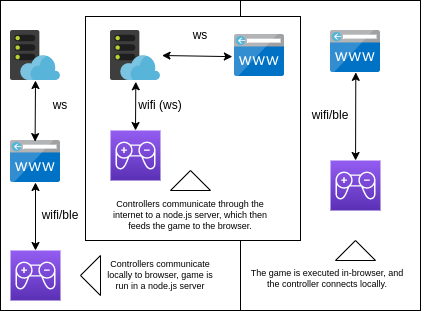

The diagram above was exported from draw.io. Its source (the exported page's mxGraphModel, read from the mxfile embedded in the PNG):
<mxGraphModel dx="813" dy="403" grid="1" gridSize="10" guides="1" tooltips="1" connect="1" arrows="1" fold="1" page="1" pageScale="1" pageWidth="827" pageHeight="1169" math="0" shadow="0">
  <root>
    <mxCell id="0" />
    <mxCell id="1" parent="0" />
    <mxCell id="SBg464jp567R4S34Hj4o-41" value="" style="rounded=0;whiteSpace=wrap;html=1;fontSize=9;" vertex="1" parent="1">
      <mxGeometry x="330" y="380" width="180" height="310" as="geometry" />
    </mxCell>
    <mxCell id="SBg464jp567R4S34Hj4o-36" value="" style="rounded=0;whiteSpace=wrap;html=1;fontSize=9;" vertex="1" parent="1">
      <mxGeometry x="90" y="380" width="240" height="310" as="geometry" />
    </mxCell>
    <mxCell id="SBg464jp567R4S34Hj4o-35" value="" style="rounded=0;whiteSpace=wrap;html=1;fontSize=9;" vertex="1" parent="1">
      <mxGeometry x="175" y="396" width="215" height="224" as="geometry" />
    </mxCell>
    <mxCell id="SBg464jp567R4S34Hj4o-4" value="" style="sketch=0;aspect=fixed;html=1;points=[];align=center;image;fontSize=12;image=img/lib/mscae/CustomDomain.svg;" vertex="1" parent="1">
      <mxGeometry x="100" y="520" width="50" height="42" as="geometry" />
    </mxCell>
    <mxCell id="SBg464jp567R4S34Hj4o-5" value="" style="sketch=0;aspect=fixed;html=1;points=[];align=center;image;fontSize=12;image=img/lib/mscae/WebHosting.svg;" vertex="1" parent="1">
      <mxGeometry x="100" y="410" width="50" height="50" as="geometry" />
    </mxCell>
    <mxCell id="SBg464jp567R4S34Hj4o-6" value="" style="sketch=0;points=[[0,0,0],[0.25,0,0],[0.5,0,0],[0.75,0,0],[1,0,0],[0,1,0],[0.25,1,0],[0.5,1,0],[0.75,1,0],[1,1,0],[0,0.25,0],[0,0.5,0],[0,0.75,0],[1,0.25,0],[1,0.5,0],[1,0.75,0]];outlineConnect=0;fontColor=#232F3E;gradientColor=#945DF2;gradientDirection=north;fillColor=#5A30B5;strokeColor=#ffffff;dashed=0;verticalLabelPosition=bottom;verticalAlign=top;align=center;html=1;fontSize=12;fontStyle=0;aspect=fixed;shape=mxgraph.aws4.resourceIcon;resIcon=mxgraph.aws4.game_tech2;" vertex="1" parent="1">
      <mxGeometry x="100" y="630" width="50" height="50" as="geometry" />
    </mxCell>
    <mxCell id="SBg464jp567R4S34Hj4o-7" value="" style="endArrow=classic;startArrow=classic;html=1;rounded=0;entryX=0.5;entryY=0;entryDx=0;entryDy=0;entryPerimeter=0;" edge="1" parent="1" target="SBg464jp567R4S34Hj4o-6">
      <mxGeometry width="50" height="50" relative="1" as="geometry">
        <mxPoint x="125" y="562" as="sourcePoint" />
        <mxPoint x="170" y="512" as="targetPoint" />
      </mxGeometry>
    </mxCell>
    <mxCell id="SBg464jp567R4S34Hj4o-8" value="" style="endArrow=classic;startArrow=classic;html=1;rounded=0;exitX=0.492;exitY=0.026;exitDx=0;exitDy=0;exitPerimeter=0;" edge="1" parent="1" source="SBg464jp567R4S34Hj4o-4">
      <mxGeometry width="50" height="50" relative="1" as="geometry">
        <mxPoint x="120" y="510" as="sourcePoint" />
        <mxPoint x="125" y="460" as="targetPoint" />
      </mxGeometry>
    </mxCell>
    <mxCell id="SBg464jp567R4S34Hj4o-10" value="ws" style="text;html=1;strokeColor=none;fillColor=none;align=center;verticalAlign=middle;whiteSpace=wrap;rounded=0;" vertex="1" parent="1">
      <mxGeometry x="120" y="470" width="60" height="30" as="geometry" />
    </mxCell>
    <mxCell id="SBg464jp567R4S34Hj4o-11" value="wifi/ble" style="text;html=1;strokeColor=none;fillColor=none;align=center;verticalAlign=middle;whiteSpace=wrap;rounded=0;" vertex="1" parent="1">
      <mxGeometry x="120" y="580" width="60" height="30" as="geometry" />
    </mxCell>
    <mxCell id="SBg464jp567R4S34Hj4o-12" value="" style="sketch=0;aspect=fixed;html=1;points=[];align=center;image;fontSize=12;image=img/lib/mscae/CustomDomain.svg;" vertex="1" parent="1">
      <mxGeometry x="324" y="414" width="50" height="42" as="geometry" />
    </mxCell>
    <mxCell id="SBg464jp567R4S34Hj4o-13" value="" style="sketch=0;aspect=fixed;html=1;points=[];align=center;image;fontSize=12;image=img/lib/mscae/WebHosting.svg;" vertex="1" parent="1">
      <mxGeometry x="200" y="410" width="50" height="50" as="geometry" />
    </mxCell>
    <mxCell id="SBg464jp567R4S34Hj4o-14" value="" style="sketch=0;points=[[0,0,0],[0.25,0,0],[0.5,0,0],[0.75,0,0],[1,0,0],[0,1,0],[0.25,1,0],[0.5,1,0],[0.75,1,0],[1,1,0],[0,0.25,0],[0,0.5,0],[0,0.75,0],[1,0.25,0],[1,0.5,0],[1,0.75,0]];outlineConnect=0;fontColor=#232F3E;gradientColor=#945DF2;gradientDirection=north;fillColor=#5A30B5;strokeColor=#ffffff;dashed=0;verticalLabelPosition=bottom;verticalAlign=top;align=center;html=1;fontSize=12;fontStyle=0;aspect=fixed;shape=mxgraph.aws4.resourceIcon;resIcon=mxgraph.aws4.game_tech2;" vertex="1" parent="1">
      <mxGeometry x="200" y="510" width="50" height="50" as="geometry" />
    </mxCell>
    <mxCell id="SBg464jp567R4S34Hj4o-15" value="" style="endArrow=classic;startArrow=classic;html=1;rounded=0;entryX=0.5;entryY=0;entryDx=0;entryDy=0;entryPerimeter=0;exitX=0.506;exitY=1.026;exitDx=0;exitDy=0;exitPerimeter=0;" edge="1" parent="1" target="SBg464jp567R4S34Hj4o-14" source="SBg464jp567R4S34Hj4o-13">
      <mxGeometry width="50" height="50" relative="1" as="geometry">
        <mxPoint x="275" y="572" as="sourcePoint" />
        <mxPoint x="320" y="522" as="targetPoint" />
      </mxGeometry>
    </mxCell>
    <mxCell id="SBg464jp567R4S34Hj4o-16" value="" style="endArrow=classic;startArrow=classic;html=1;rounded=0;exitX=-0.043;exitY=0.527;exitDx=0;exitDy=0;exitPerimeter=0;entryX=1.031;entryY=0.5;entryDx=0;entryDy=0;entryPerimeter=0;" edge="1" parent="1" source="SBg464jp567R4S34Hj4o-12" target="SBg464jp567R4S34Hj4o-13">
      <mxGeometry width="50" height="50" relative="1" as="geometry">
        <mxPoint x="270" y="520" as="sourcePoint" />
        <mxPoint x="275" y="470" as="targetPoint" />
      </mxGeometry>
    </mxCell>
    <mxCell id="SBg464jp567R4S34Hj4o-17" value="ws" style="text;html=1;strokeColor=none;fillColor=none;align=center;verticalAlign=middle;whiteSpace=wrap;rounded=0;" vertex="1" parent="1">
      <mxGeometry x="260" y="400" width="60" height="30" as="geometry" />
    </mxCell>
    <mxCell id="SBg464jp567R4S34Hj4o-18" value="wifi (ws)" style="text;html=1;strokeColor=none;fillColor=none;align=center;verticalAlign=middle;whiteSpace=wrap;rounded=0;" vertex="1" parent="1">
      <mxGeometry x="220" y="470" width="60" height="30" as="geometry" />
    </mxCell>
    <mxCell id="SBg464jp567R4S34Hj4o-19" value="" style="sketch=0;aspect=fixed;html=1;points=[];align=center;image;fontSize=12;image=img/lib/mscae/CustomDomain.svg;" vertex="1" parent="1">
      <mxGeometry x="420" y="410" width="50" height="42" as="geometry" />
    </mxCell>
    <mxCell id="SBg464jp567R4S34Hj4o-21" value="" style="sketch=0;points=[[0,0,0],[0.25,0,0],[0.5,0,0],[0.75,0,0],[1,0,0],[0,1,0],[0.25,1,0],[0.5,1,0],[0.75,1,0],[1,1,0],[0,0.25,0],[0,0.5,0],[0,0.75,0],[1,0.25,0],[1,0.5,0],[1,0.75,0]];outlineConnect=0;fontColor=#232F3E;gradientColor=#945DF2;gradientDirection=north;fillColor=#5A30B5;strokeColor=#ffffff;dashed=0;verticalLabelPosition=bottom;verticalAlign=top;align=center;html=1;fontSize=12;fontStyle=0;aspect=fixed;shape=mxgraph.aws4.resourceIcon;resIcon=mxgraph.aws4.game_tech2;" vertex="1" parent="1">
      <mxGeometry x="420" y="540" width="50" height="50" as="geometry" />
    </mxCell>
    <mxCell id="SBg464jp567R4S34Hj4o-22" value="" style="endArrow=classic;startArrow=classic;html=1;rounded=0;exitX=0.506;exitY=0.997;exitDx=0;exitDy=0;exitPerimeter=0;" edge="1" parent="1" target="SBg464jp567R4S34Hj4o-21" source="SBg464jp567R4S34Hj4o-19">
      <mxGeometry width="50" height="50" relative="1" as="geometry">
        <mxPoint x="445" y="557" as="sourcePoint" />
        <mxPoint x="480" y="653" as="targetPoint" />
      </mxGeometry>
    </mxCell>
    <mxCell id="SBg464jp567R4S34Hj4o-25" value="wifi/ble" style="text;html=1;strokeColor=none;fillColor=none;align=center;verticalAlign=middle;whiteSpace=wrap;rounded=0;" vertex="1" parent="1">
      <mxGeometry x="390" y="480" width="60" height="30" as="geometry" />
    </mxCell>
    <mxCell id="SBg464jp567R4S34Hj4o-30" value="&lt;span style=&quot;text-align: justify&quot;&gt;Controllers communicate locally to browser, game is run in a node.js server&lt;/span&gt;" style="text;html=1;strokeColor=none;fillColor=none;align=center;verticalAlign=middle;whiteSpace=wrap;rounded=0;fontSize=9;" vertex="1" parent="1">
      <mxGeometry x="190" y="640" width="120" height="30" as="geometry" />
    </mxCell>
    <mxCell id="SBg464jp567R4S34Hj4o-31" value="" style="triangle;whiteSpace=wrap;html=1;fontSize=9;rotation=-180;" vertex="1" parent="1">
      <mxGeometry x="170" y="635" width="20" height="40" as="geometry" />
    </mxCell>
    <mxCell id="SBg464jp567R4S34Hj4o-33" value="&lt;span style=&quot;text-align: justify&quot;&gt;Controllers communicate through the internet to a node.js server, which then feeds the game to the browser.&lt;/span&gt;" style="text;html=1;strokeColor=none;fillColor=none;align=center;verticalAlign=middle;whiteSpace=wrap;rounded=0;fontSize=9;" vertex="1" parent="1">
      <mxGeometry x="200" y="580" width="160" height="30" as="geometry" />
    </mxCell>
    <mxCell id="SBg464jp567R4S34Hj4o-34" value="" style="triangle;whiteSpace=wrap;html=1;fontSize=9;rotation=-90;" vertex="1" parent="1">
      <mxGeometry x="270" y="540" width="20" height="40" as="geometry" />
    </mxCell>
    <mxCell id="SBg464jp567R4S34Hj4o-38" value="The game is executed in-browser, and the controller connects locally." style="text;html=1;strokeColor=none;fillColor=none;align=center;verticalAlign=middle;whiteSpace=wrap;rounded=0;fontSize=9;" vertex="1" parent="1">
      <mxGeometry x="334" y="645" width="166" height="25" as="geometry" />
    </mxCell>
    <mxCell id="SBg464jp567R4S34Hj4o-40" value="" style="triangle;whiteSpace=wrap;html=1;fontSize=9;rotation=-90;" vertex="1" parent="1">
      <mxGeometry x="435" y="610" width="20" height="40" as="geometry" />
    </mxCell>
  </root>
</mxGraphModel>